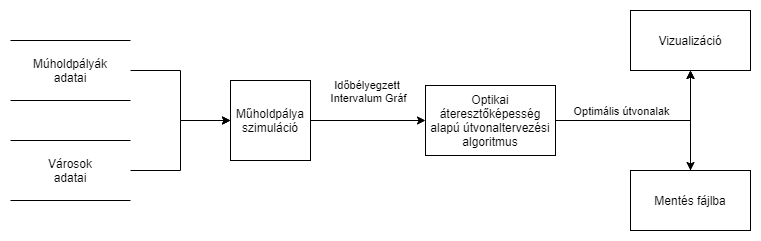

The diagram above was exported from draw.io. Its source (the exported page's mxGraphModel, read from the mxfile embedded in the PNG):
<mxGraphModel dx="1086" dy="806" grid="1" gridSize="10" guides="1" tooltips="1" connect="1" arrows="1" fold="1" page="1" pageScale="1" pageWidth="850" pageHeight="1100" math="0" shadow="0">
  <root>
    <mxCell id="0" />
    <mxCell id="1" parent="0" />
    <mxCell id="YXql_iX_M0D8_Ib4AuM5-2" style="edgeStyle=orthogonalEdgeStyle;rounded=0;orthogonalLoop=1;jettySize=auto;html=1;exitX=1;exitY=0.5;exitDx=0;exitDy=0;entryX=0;entryY=0.5;entryDx=0;entryDy=0;" edge="1" parent="1" source="WMTn9Mp_OFkud_HxIbhu-2" target="YXql_iX_M0D8_Ib4AuM5-1">
      <mxGeometry relative="1" as="geometry" />
    </mxCell>
    <mxCell id="WMTn9Mp_OFkud_HxIbhu-2" value="Múholdpályák&lt;br&gt;adatai" style="shape=partialRectangle;whiteSpace=wrap;html=1;left=0;right=0;fillColor=none;" parent="1" vertex="1">
      <mxGeometry x="10" y="250" width="120" height="60" as="geometry" />
    </mxCell>
    <mxCell id="YXql_iX_M0D8_Ib4AuM5-3" style="edgeStyle=orthogonalEdgeStyle;rounded=0;orthogonalLoop=1;jettySize=auto;html=1;exitX=1;exitY=0.5;exitDx=0;exitDy=0;entryX=0;entryY=0.5;entryDx=0;entryDy=0;" edge="1" parent="1" source="WMTn9Mp_OFkud_HxIbhu-3" target="YXql_iX_M0D8_Ib4AuM5-1">
      <mxGeometry relative="1" as="geometry">
        <mxPoint x="180" y="380" as="targetPoint" />
      </mxGeometry>
    </mxCell>
    <mxCell id="WMTn9Mp_OFkud_HxIbhu-3" value="Városok&lt;br&gt;adatai" style="shape=partialRectangle;whiteSpace=wrap;html=1;left=0;right=0;fillColor=none;" parent="1" vertex="1">
      <mxGeometry x="10" y="350" width="120" height="60" as="geometry" />
    </mxCell>
    <mxCell id="YXql_iX_M0D8_Ib4AuM5-4" style="edgeStyle=orthogonalEdgeStyle;rounded=0;orthogonalLoop=1;jettySize=auto;html=1;exitX=1;exitY=0.5;exitDx=0;exitDy=0;entryX=0;entryY=0.5;entryDx=0;entryDy=0;" edge="1" parent="1" source="YXql_iX_M0D8_Ib4AuM5-1" target="YXql_iX_M0D8_Ib4AuM5-7">
      <mxGeometry relative="1" as="geometry">
        <mxPoint x="410" y="380" as="targetPoint" />
      </mxGeometry>
    </mxCell>
    <mxCell id="YXql_iX_M0D8_Ib4AuM5-5" value="Időbélyegzett &lt;br&gt;Intervalum Gráf" style="edgeLabel;html=1;align=center;verticalAlign=middle;resizable=0;points=[];" vertex="1" connectable="0" parent="YXql_iX_M0D8_Ib4AuM5-4">
      <mxGeometry x="-0.2667" relative="1" as="geometry">
        <mxPoint x="15" y="-30" as="offset" />
      </mxGeometry>
    </mxCell>
    <mxCell id="YXql_iX_M0D8_Ib4AuM5-1" value="Műholdpálya szimuláció" style="whiteSpace=wrap;html=1;aspect=fixed;" vertex="1" parent="1">
      <mxGeometry x="230" y="290" width="80" height="80" as="geometry" />
    </mxCell>
    <mxCell id="YXql_iX_M0D8_Ib4AuM5-8" style="edgeStyle=orthogonalEdgeStyle;rounded=0;orthogonalLoop=1;jettySize=auto;html=1;exitX=1;exitY=0.5;exitDx=0;exitDy=0;" edge="1" parent="1" source="YXql_iX_M0D8_Ib4AuM5-7" target="YXql_iX_M0D8_Ib4AuM5-9">
      <mxGeometry relative="1" as="geometry">
        <mxPoint x="640" y="280" as="targetPoint" />
      </mxGeometry>
    </mxCell>
    <mxCell id="YXql_iX_M0D8_Ib4AuM5-10" style="edgeStyle=orthogonalEdgeStyle;rounded=0;orthogonalLoop=1;jettySize=auto;html=1;exitX=1;exitY=0.5;exitDx=0;exitDy=0;" edge="1" parent="1" source="YXql_iX_M0D8_Ib4AuM5-7" target="YXql_iX_M0D8_Ib4AuM5-11">
      <mxGeometry relative="1" as="geometry">
        <mxPoint x="690" y="380" as="targetPoint" />
      </mxGeometry>
    </mxCell>
    <mxCell id="YXql_iX_M0D8_Ib4AuM5-13" value="Optimális útvonalak" style="edgeLabel;html=1;align=center;verticalAlign=middle;resizable=0;points=[];" vertex="1" connectable="0" parent="YXql_iX_M0D8_Ib4AuM5-10">
      <mxGeometry x="-0.5351" relative="1" as="geometry">
        <mxPoint x="22" y="-10" as="offset" />
      </mxGeometry>
    </mxCell>
    <mxCell id="YXql_iX_M0D8_Ib4AuM5-7" value="&lt;span&gt;Optikai áteresztőképesség alapú útvonaltervezési algoritmus&lt;/span&gt;" style="rounded=0;whiteSpace=wrap;html=1;" vertex="1" parent="1">
      <mxGeometry x="425" y="295" width="130" height="70" as="geometry" />
    </mxCell>
    <mxCell id="YXql_iX_M0D8_Ib4AuM5-9" value="Vizualizáció" style="rounded=0;whiteSpace=wrap;html=1;" vertex="1" parent="1">
      <mxGeometry x="630" y="220" width="120" height="60" as="geometry" />
    </mxCell>
    <mxCell id="YXql_iX_M0D8_Ib4AuM5-12" value="" style="edgeStyle=orthogonalEdgeStyle;rounded=0;orthogonalLoop=1;jettySize=auto;html=1;exitX=0.5;exitY=0;exitDx=0;exitDy=0;" edge="1" parent="1" source="YXql_iX_M0D8_Ib4AuM5-11" target="YXql_iX_M0D8_Ib4AuM5-9">
      <mxGeometry relative="1" as="geometry" />
    </mxCell>
    <mxCell id="YXql_iX_M0D8_Ib4AuM5-11" value="Mentés fájlba" style="rounded=0;whiteSpace=wrap;html=1;" vertex="1" parent="1">
      <mxGeometry x="630" y="380" width="120" height="60" as="geometry" />
    </mxCell>
  </root>
</mxGraphModel>